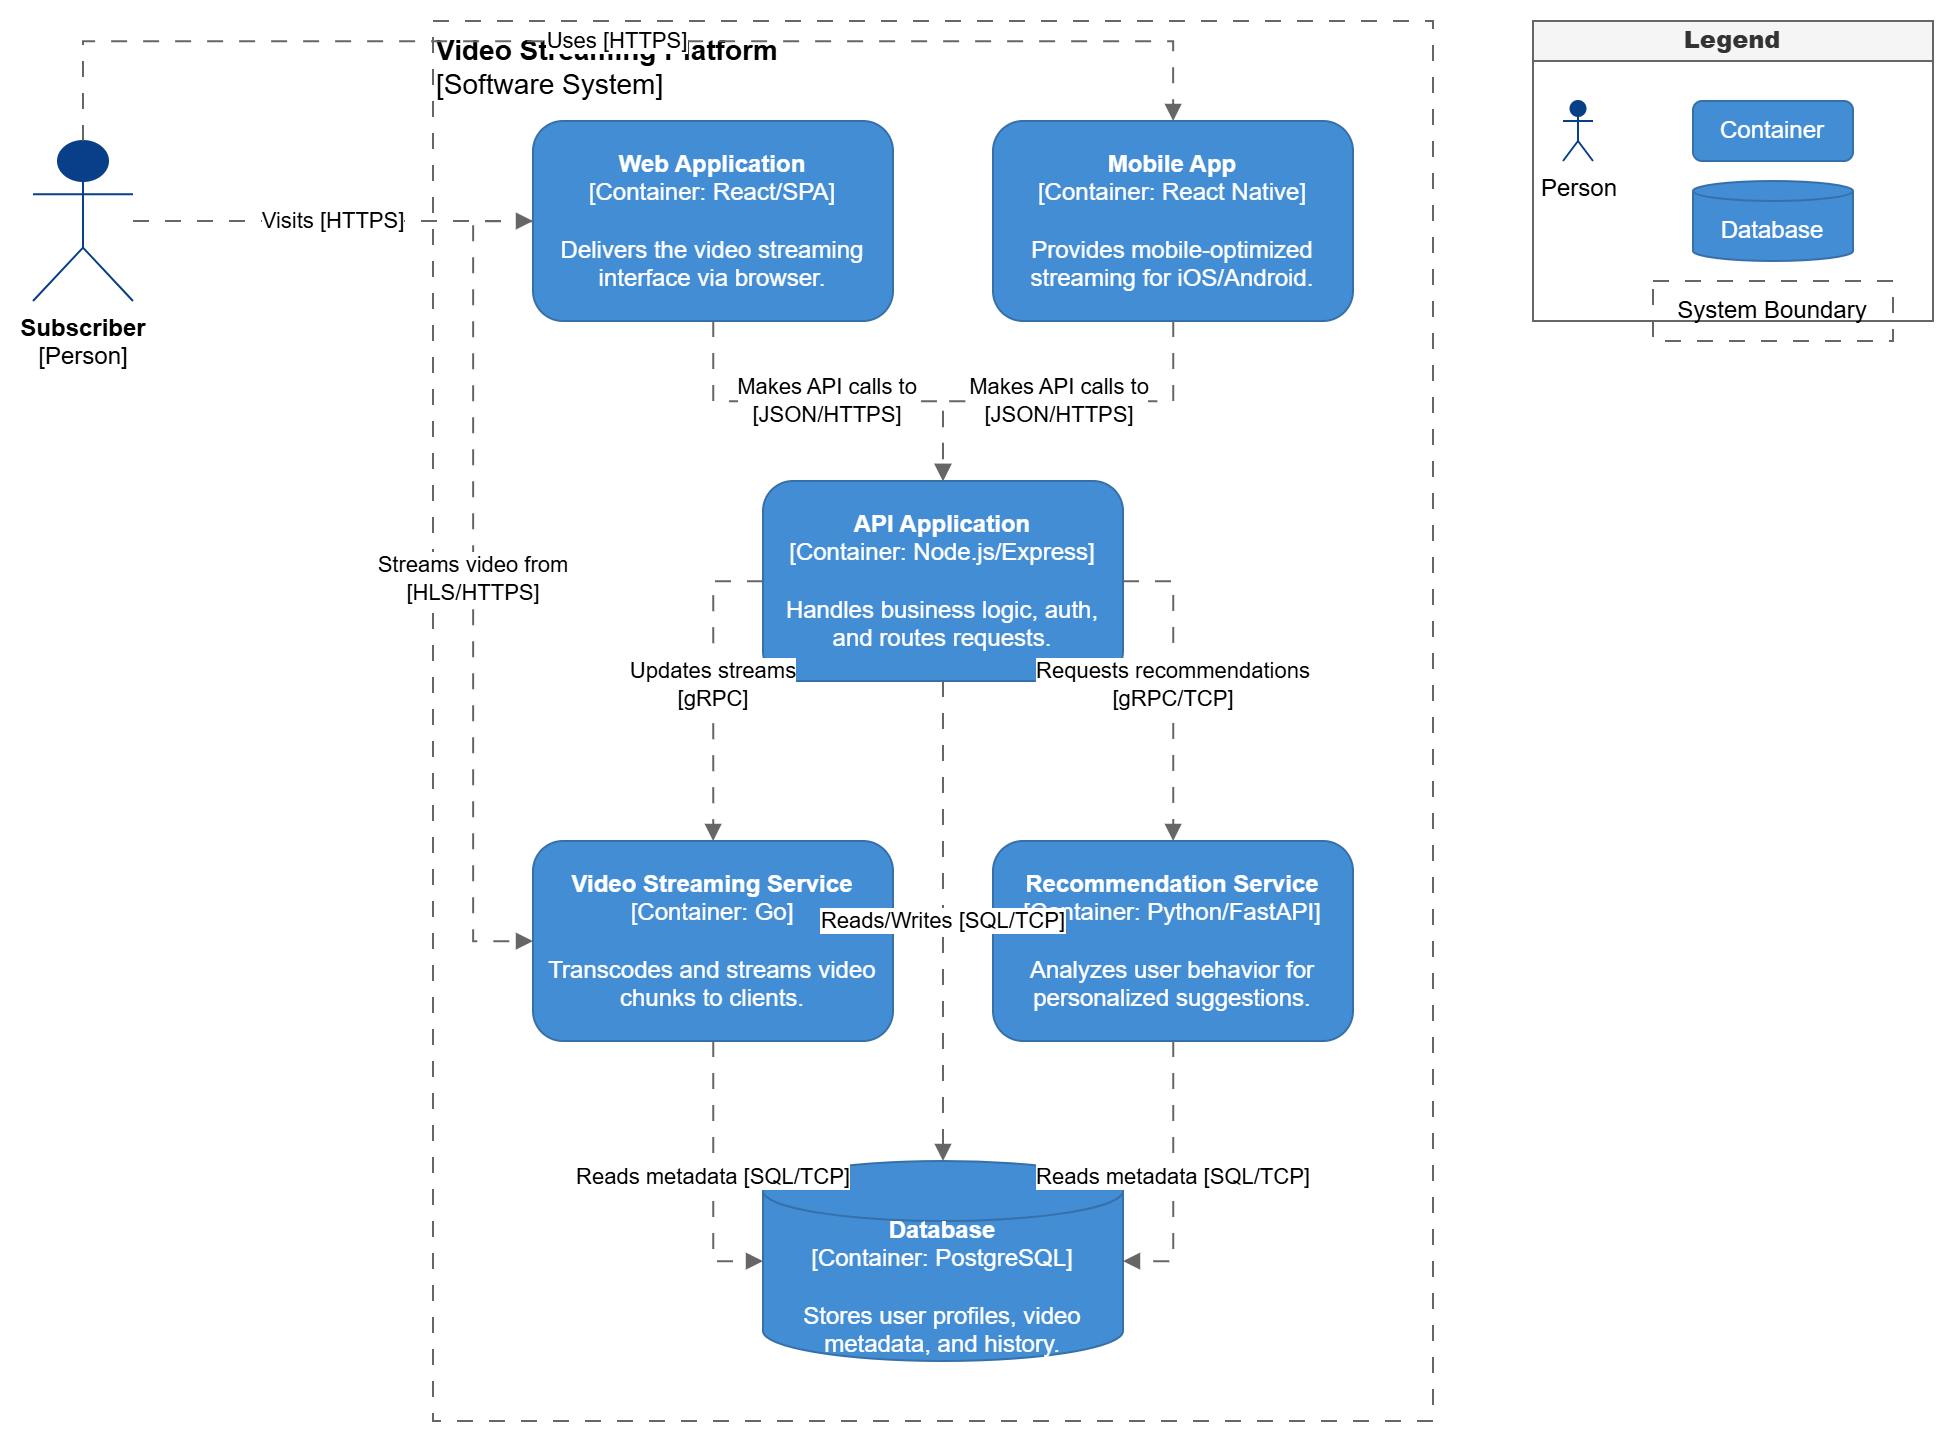

The diagram above was exported from draw.io. Its source (the exported page's mxGraphModel, read from the mxfile embedded in the PNG):
<mxGraphModel dx="1367" dy="601" grid="1" gridSize="10" guides="1" tooltips="1" connect="1" arrows="1" fold="1" page="1" pageScale="1" pageWidth="850" pageHeight="1100" math="0" shadow="0">
  <root>
    <mxCell id="0" />
    <mxCell id="1" parent="0" />
    <mxCell id="axa9pkNM6RauptXak8ZO-35" parent="1" style="swimlane;whiteSpace=wrap;html=1;startSize=20;fillColor=#f5f5f5;fontColor=#333333;strokeColor=#666666;" value="&lt;b&gt;Legend&lt;/b&gt;" vertex="1">
      <mxGeometry height="150" width="200" x="850" y="50" as="geometry" />
    </mxCell>
    <mxCell id="axa9pkNM6RauptXak8ZO-36" parent="axa9pkNM6RauptXak8ZO-35" style="shape=umlActor;verticalLabelPosition=bottom;verticalAlign=top;html=1;outlineConnect=0;fillColor=#083F88;fontColor=#000000;strokeColor=#083F88;" value="Person" vertex="1">
      <mxGeometry height="30" width="15" x="15" y="40" as="geometry" />
    </mxCell>
    <mxCell id="axa9pkNM6RauptXak8ZO-37" parent="axa9pkNM6RauptXak8ZO-35" style="rounded=1;whiteSpace=wrap;html=1;fillColor=#438DD5;fontColor=#ffffff;strokeColor=#3670A8;" value="Container" vertex="1">
      <mxGeometry height="30" width="80" x="80" y="40" as="geometry" />
    </mxCell>
    <mxCell id="axa9pkNM6RauptXak8ZO-38" parent="axa9pkNM6RauptXak8ZO-35" style="shape=cylinder3;whiteSpace=wrap;html=1;fillColor=#438DD5;fontColor=#ffffff;strokeColor=#3670A8;boundedLbl=1;backgroundOutline=1;size=5;" value="Database" vertex="1">
      <mxGeometry height="40" width="80" x="80" y="80" as="geometry" />
    </mxCell>
    <mxCell id="axa9pkNM6RauptXak8ZO-39" parent="axa9pkNM6RauptXak8ZO-35" style="shape=rect;html=1;whiteSpace=wrap;align=center;verticalAlign=middle;fillColor=none;strokeColor=#666666;dashed=1;dashPattern=8 8;" value="System Boundary" vertex="1">
      <mxGeometry height="30" width="120" x="60" y="130" as="geometry" />
    </mxCell>
    <mxCell id="axa9pkNM6RauptXak8ZO-40" parent="1" style="shape=rect;html=1;whiteSpace=wrap;align=left;verticalAlign=top;fillColor=none;strokeColor=#666666;dashed=1;dashPattern=8 8;fontSize=14;" value="&lt;b&gt;Video Streaming Platform&lt;/b&gt;&lt;br/&gt;[Software System]" vertex="1">
      <mxGeometry height="700" width="500" x="300" y="50" as="geometry" />
    </mxCell>
    <mxCell id="axa9pkNM6RauptXak8ZO-41" parent="1" style="rounded=1;whiteSpace=wrap;html=1;fillColor=#438DD5;fontColor=#ffffff;strokeColor=#3670A8;align=center;verticalAlign=middle;" value="&lt;b&gt;Web Application&lt;/b&gt;&lt;br/&gt;[Container: React/SPA]&lt;br/&gt;&lt;br/&gt;Delivers the video streaming interface via browser." vertex="1">
      <mxGeometry height="100" width="180" x="350" y="100" as="geometry" />
    </mxCell>
    <mxCell id="axa9pkNM6RauptXak8ZO-42" parent="1" style="rounded=1;whiteSpace=wrap;html=1;fillColor=#438DD5;fontColor=#ffffff;strokeColor=#3670A8;align=center;verticalAlign=middle;" value="&lt;b&gt;Mobile App&lt;/b&gt;&lt;br/&gt;[Container: React Native]&lt;br/&gt;&lt;br/&gt;Provides mobile-optimized streaming for iOS/Android." vertex="1">
      <mxGeometry height="100" width="180" x="580" y="100" as="geometry" />
    </mxCell>
    <mxCell id="axa9pkNM6RauptXak8ZO-43" parent="1" style="rounded=1;whiteSpace=wrap;html=1;fillColor=#438DD5;fontColor=#ffffff;strokeColor=#3670A8;align=center;verticalAlign=middle;" value="&lt;b&gt;API Application&lt;/b&gt;&lt;br/&gt;[Container: Node.js/Express]&lt;br/&gt;&lt;br/&gt;Handles business logic, auth, and routes requests." vertex="1">
      <mxGeometry height="100" width="180" x="465" y="280" as="geometry" />
    </mxCell>
    <mxCell id="axa9pkNM6RauptXak8ZO-44" parent="1" style="rounded=1;whiteSpace=wrap;html=1;fillColor=#438DD5;fontColor=#ffffff;strokeColor=#3670A8;align=center;verticalAlign=middle;" value="&lt;b&gt;Video Streaming Service&lt;/b&gt;&lt;br/&gt;[Container: Go]&lt;br/&gt;&lt;br/&gt;Transcodes and streams video chunks to clients." vertex="1">
      <mxGeometry height="100" width="180" x="350" y="460" as="geometry" />
    </mxCell>
    <mxCell id="axa9pkNM6RauptXak8ZO-45" parent="1" style="rounded=1;whiteSpace=wrap;html=1;fillColor=#438DD5;fontColor=#ffffff;strokeColor=#3670A8;align=center;verticalAlign=middle;" value="&lt;b&gt;Recommendation Service&lt;/b&gt;&lt;br/&gt;[Container: Python/FastAPI]&lt;br/&gt;&lt;br/&gt;Analyzes user behavior for personalized suggestions." vertex="1">
      <mxGeometry height="100" width="180" x="580" y="460" as="geometry" />
    </mxCell>
    <mxCell id="axa9pkNM6RauptXak8ZO-46" parent="1" style="shape=cylinder3;whiteSpace=wrap;html=1;fillColor=#438DD5;fontColor=#ffffff;strokeColor=#3670A8;align=center;verticalAlign=middle;boundedLbl=1;backgroundOutline=1;size=15;" value="&lt;b&gt;Database&lt;/b&gt;&lt;br/&gt;[Container: PostgreSQL]&lt;br/&gt;&lt;br/&gt;Stores user profiles, video metadata, and history." vertex="1">
      <mxGeometry height="100" width="180" x="465" y="620" as="geometry" />
    </mxCell>
    <mxCell id="axa9pkNM6RauptXak8ZO-47" parent="1" style="shape=umlActor;verticalLabelPosition=bottom;verticalAlign=top;html=1;outlineConnect=0;fillColor=#083F88;fontColor=#000000;strokeColor=#083F88;" value="&lt;div&gt;&lt;b&gt;Subscriber&lt;/b&gt;&lt;/div&gt;&lt;div&gt;[Person]&lt;/div&gt;" vertex="1">
      <mxGeometry height="80" width="50" x="100" y="110" as="geometry" />
    </mxCell>
    <mxCell id="axa9pkNM6RauptXak8ZO-48" edge="1" parent="1" source="axa9pkNM6RauptXak8ZO-47" style="endArrow=block;html=1;rounded=0;edgeStyle=orthogonalEdgeStyle;dashed=1;dashPattern=8 8;strokeColor=#666666;fontColor=#000000;" target="axa9pkNM6RauptXak8ZO-41" value="Visits [HTTPS]">
      <mxGeometry relative="1" as="geometry" />
    </mxCell>
    <mxCell id="axa9pkNM6RauptXak8ZO-49" edge="1" parent="1" source="axa9pkNM6RauptXak8ZO-47" style="endArrow=block;html=1;rounded=0;edgeStyle=orthogonalEdgeStyle;dashed=1;dashPattern=8 8;strokeColor=#666666;fontColor=#000000;" target="axa9pkNM6RauptXak8ZO-42" value="Uses [HTTPS]">
      <mxGeometry relative="1" as="geometry">
        <Array as="points">
          <mxPoint x="125" y="60" />
          <mxPoint x="670" y="60" />
        </Array>
      </mxGeometry>
    </mxCell>
    <mxCell id="axa9pkNM6RauptXak8ZO-50" edge="1" parent="1" source="axa9pkNM6RauptXak8ZO-41" style="endArrow=block;html=1;rounded=0;edgeStyle=orthogonalEdgeStyle;dashed=1;dashPattern=8 8;strokeColor=#666666;fontColor=#000000;" target="axa9pkNM6RauptXak8ZO-43" value="Makes API calls to&lt;br/&gt;[JSON/HTTPS]">
      <mxGeometry relative="1" as="geometry">
        <Array as="points">
          <mxPoint x="440" y="240" />
          <mxPoint x="555" y="240" />
        </Array>
      </mxGeometry>
    </mxCell>
    <mxCell id="axa9pkNM6RauptXak8ZO-51" edge="1" parent="1" source="axa9pkNM6RauptXak8ZO-42" style="endArrow=block;html=1;rounded=0;edgeStyle=orthogonalEdgeStyle;dashed=1;dashPattern=8 8;strokeColor=#666666;fontColor=#000000;" target="axa9pkNM6RauptXak8ZO-43" value="Makes API calls to&lt;br/&gt;[JSON/HTTPS]">
      <mxGeometry relative="1" as="geometry">
        <Array as="points">
          <mxPoint x="670" y="240" />
          <mxPoint x="555" y="240" />
        </Array>
      </mxGeometry>
    </mxCell>
    <mxCell id="axa9pkNM6RauptXak8ZO-52" edge="1" parent="1" source="axa9pkNM6RauptXak8ZO-41" style="endArrow=block;html=1;rounded=0;edgeStyle=orthogonalEdgeStyle;dashed=1;dashPattern=8 8;strokeColor=#666666;fontColor=#000000;" target="axa9pkNM6RauptXak8ZO-44" value="Streams video from&lt;br/&gt;[HLS/HTTPS]">
      <mxGeometry relative="1" as="geometry">
        <Array as="points">
          <mxPoint x="320" y="150" />
          <mxPoint x="320" y="510" />
        </Array>
      </mxGeometry>
    </mxCell>
    <mxCell id="axa9pkNM6RauptXak8ZO-53" edge="1" parent="1" source="axa9pkNM6RauptXak8ZO-43" style="endArrow=block;html=1;rounded=0;edgeStyle=orthogonalEdgeStyle;dashed=1;dashPattern=8 8;strokeColor=#666666;fontColor=#000000;" target="axa9pkNM6RauptXak8ZO-46" value="Reads/Writes [SQL/TCP]">
      <mxGeometry relative="1" as="geometry">
        <Array as="points">
          <mxPoint x="555" y="420" />
          <mxPoint x="555" y="600" />
        </Array>
      </mxGeometry>
    </mxCell>
    <mxCell id="axa9pkNM6RauptXak8ZO-54" edge="1" parent="1" source="axa9pkNM6RauptXak8ZO-43" style="endArrow=block;html=1;rounded=0;edgeStyle=orthogonalEdgeStyle;dashed=1;dashPattern=8 8;strokeColor=#666666;fontColor=#000000;" target="axa9pkNM6RauptXak8ZO-45" value="Requests recommendations&lt;br/&gt;[gRPC/TCP]">
      <mxGeometry relative="1" as="geometry">
        <Array as="points">
          <mxPoint x="670" y="330" />
        </Array>
      </mxGeometry>
    </mxCell>
    <mxCell id="axa9pkNM6RauptXak8ZO-55" edge="1" parent="1" source="axa9pkNM6RauptXak8ZO-43" style="endArrow=block;html=1;rounded=0;edgeStyle=orthogonalEdgeStyle;dashed=1;dashPattern=8 8;strokeColor=#666666;fontColor=#000000;" target="axa9pkNM6RauptXak8ZO-44" value="Updates streams&lt;br/&gt;[gRPC]">
      <mxGeometry relative="1" as="geometry">
        <Array as="points">
          <mxPoint x="440" y="330" />
        </Array>
      </mxGeometry>
    </mxCell>
    <mxCell id="axa9pkNM6RauptXak8ZO-56" edge="1" parent="1" source="axa9pkNM6RauptXak8ZO-45" style="endArrow=block;html=1;rounded=0;edgeStyle=orthogonalEdgeStyle;dashed=1;dashPattern=8 8;strokeColor=#666666;fontColor=#000000;" target="axa9pkNM6RauptXak8ZO-46" value="Reads metadata [SQL/TCP]">
      <mxGeometry relative="1" as="geometry">
        <Array as="points">
          <mxPoint x="670" y="670" />
        </Array>
      </mxGeometry>
    </mxCell>
    <mxCell id="axa9pkNM6RauptXak8ZO-57" edge="1" parent="1" source="axa9pkNM6RauptXak8ZO-44" style="endArrow=block;html=1;rounded=0;edgeStyle=orthogonalEdgeStyle;dashed=1;dashPattern=8 8;strokeColor=#666666;fontColor=#000000;" target="axa9pkNM6RauptXak8ZO-46" value="Reads metadata [SQL/TCP]">
      <mxGeometry relative="1" as="geometry">
        <Array as="points">
          <mxPoint x="440" y="670" />
        </Array>
      </mxGeometry>
    </mxCell>
  </root>
</mxGraphModel>